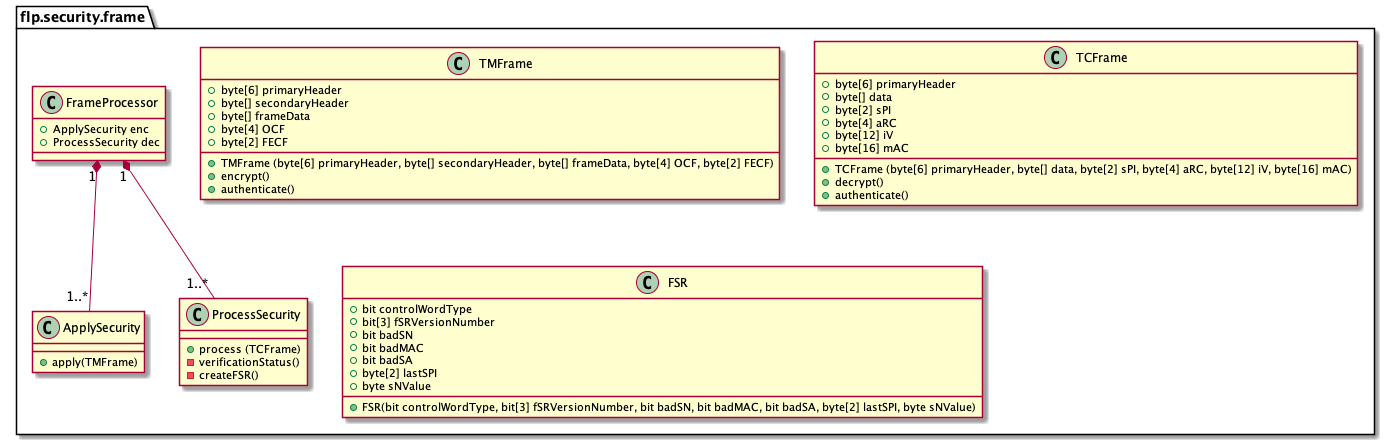

The diagram above was rendered by PlantUML. Its source (embedded in the PNG):
@startuml

package flp.security.frame {
class TMFrame {
+ byte[6] primaryHeader
+ byte[] secondaryHeader
+ byte[] frameData
+ byte[4] OCF
+ byte[2] FECF
__
+ TMFrame (byte[6] primaryHeader, byte[] secondaryHeader, byte[] frameData, byte[4] OCF, byte[2] FECF)
+ encrypt()
+ authenticate()
}
class FrameProcessor {
+ ApplySecurity enc
+ ProcessSecurity dec
}
class TCFrame {
+ byte[6] primaryHeader
+ byte[] data
+ byte[2] sPI
+ byte[4] aRC
+ byte[12] iV
+ byte[16] mAC
__
+ TCFrame (byte[6] primaryHeader, byte[] data, byte[2] sPI, byte[4] aRC, byte[12] iV, byte[16] mAC)
+ decrypt()
+ authenticate()
}

class FSR {
+ bit controlWordType
+ bit[3] fSRVersionNumber
+ bit badSN
+ bit badMAC
+ bit badSA
+ byte[2] lastSPI
+ byte sNValue
__
+ FSR(bit controlWordType, bit[3] fSRVersionNumber, bit badSN, bit badMAC, bit badSA, byte[2] lastSPI, byte sNValue)
}

class ApplySecurity {
+ apply(TMFrame)
}

class ProcessSecurity {
+ process (TCFrame)
- verificationStatus()
- createFSR()
}

FrameProcessor "1" *-- "1..*" ApplySecurity
FrameProcessor "1" *-- "1..*" ProcessSecurity
}
@enduml